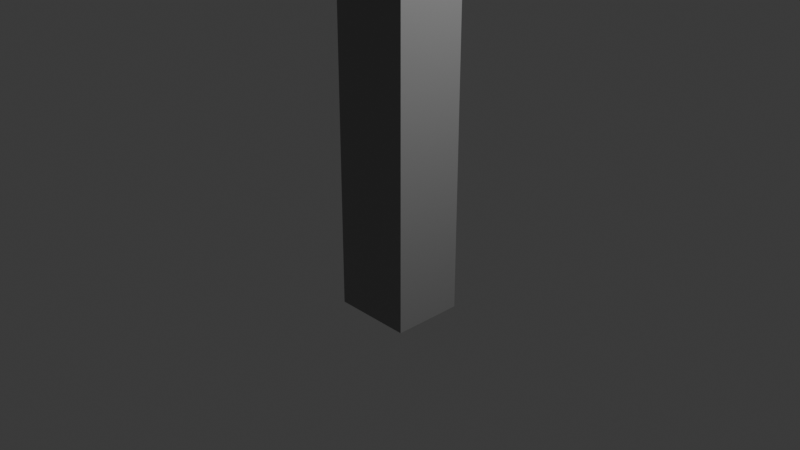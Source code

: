 # Source: Pillar_01.blend  (saved by Blender 4.0.36; exported with 4.5.12 LTS)
import bpy
from mathutils import Matrix  # noqa: F401  (used for matrix-valued properties, if any)

bpy.ops.wm.read_factory_settings(use_empty=True)
scene = bpy.context.scene
scene.name = 'Scene'

# ---- collections
col_collection = bpy.data.collections.new('Collection'); scene.collection.children.link(col_collection)

# ---- materials (node trees are filled in below, after node groups)
mat_m_concrete = bpy.data.materials.new('m_concrete')
mat_m_concrete.alpha_threshold = 0.0
mat_m_concrete.use_transparent_shadow = False
mat_m_concrete.roughness = 0.5
mat_m_concrete.line_color = (0.0, 0.0, 0.0, 1.0)

# ---- node groups
ng_auto_smooth = bpy.data.node_groups.new('Auto Smooth', 'GeometryNodeTree')
_s = ng_auto_smooth.interface.new_socket(name='Geometry', in_out='OUTPUT', socket_type='NodeSocketGeometry')
_s = ng_auto_smooth.interface.new_socket(name='Geometry', in_out='INPUT', socket_type='NodeSocketGeometry')
_s = ng_auto_smooth.interface.new_socket(name='Angle', in_out='INPUT', socket_type='NodeSocketFloat')
_s.subtype = 'ANGLE'
_s.min_value = 0.0
_s.max_value = 3.142
ng_auto_smooth.is_modifier = True
_N = ng_auto_smooth.nodes; _L = ng_auto_smooth.links
n0 = _N.new('NodeGroupOutput'); n0.name = 'Group Output'; n0.location = (480, -100)
n1 = _N.new('NodeGroupInput'); n1.name = 'Group Input'; n1.location = (-420, -300)
n2 = _N.new('NodeGroupInput'); n2.name = 'Group Input.001'; n2.location = (-60, -100)
n3 = _N.new('GeometryNodeSetShadeSmooth'); n3.name = 'Set Shade Smooth'; n3.location = (120, -100)
n3.domain = 'EDGE'
n4 = _N.new('GeometryNodeSetShadeSmooth'); n4.name = 'Set Shade Smooth.001'; n4.location = (300, -100)
n5 = _N.new('GeometryNodeInputMeshEdgeAngle'); n5.name = 'Edge Angle'; n5.location = (-420, -220)
n6 = _N.new('GeometryNodeInputEdgeSmooth'); n6.name = 'Is Edge Smooth'; n6.location = (-60, -160)
n7 = _N.new('GeometryNodeInputShadeSmooth'); n7.name = 'Is Face Smooth'; n7.location = (-240, -340)
n8 = _N.new('FunctionNodeBooleanMath'); n8.name = 'Boolean Math'; n8.location = (-60, -220)
n9 = _N.new('FunctionNodeCompare'); n9.name = 'Compare'; n9.location = (-240, -180)
n9.operation = 'LESS_EQUAL'
_L.new(n5.outputs[0], n9.inputs[0])
_L.new(n4.outputs[0], n0.inputs[0])
_L.new(n1.outputs[1], n9.inputs[1])
_L.new(n9.outputs[0], n8.inputs[0])
_L.new(n7.outputs[0], n8.inputs[1])
_L.new(n2.outputs[0], n3.inputs[0])
_L.new(n6.outputs[0], n3.inputs[1])
_L.new(n3.outputs[0], n4.inputs[0])
_L.new(n8.outputs[0], n3.inputs[2])
n0.is_active_output = True

# ---- material node trees
mat_m_concrete.use_nodes = True; mat_m_concrete.node_tree.nodes.clear()
_N = mat_m_concrete.node_tree.nodes; _L = mat_m_concrete.node_tree.links
n0 = _N.new('ShaderNodeOutputMaterial'); n0.name = 'Material Output'; n0.location = (300, 300)
n1 = _N.new('ShaderNodeBsdfPrincipled'); n1.name = 'Principled BSDF'; n1.location = (10, 300)
n1.inputs[0].default_value = (0.2827, 0.2827, 0.2827, 1.0)
n1.inputs[3].default_value = 1.45
_L.new(n1.outputs[0], n0.inputs[0])
n0.is_active_output = True

# ---- world
world_world = bpy.data.worlds.new('World'); scene.world = world_world
world_world.use_nodes = True; world_world.node_tree.nodes.clear()
_N = world_world.node_tree.nodes; _L = world_world.node_tree.links
n0 = _N.new('ShaderNodeOutputWorld'); n0.name = 'World Output'; n0.location = (300, 300)
n1 = _N.new('ShaderNodeBackground'); n1.name = 'Background'; n1.location = (10, 300)
n1.inputs[0].default_value = (0.05088, 0.05088, 0.05088, 1.0)
_L.new(n1.outputs[0], n0.inputs[0])
n0.is_active_output = True
world_world.color = (0.05088, 0.05088, 0.05088)
world_world.use_sun_shadow = False
world_world.sun_shadow_jitter_overblur = 0.0

# ---- cameras
cam_camera = bpy.data.cameras.new('Camera')
cam_camera.clip_end = 100.0
cam_camera.ortho_scale = 7.314

# ---- lights
light_light = bpy.data.lights.new('Light', 'POINT')
light_light.transmission_factor = 0.0
light_light.use_soft_falloff = False
light_light.energy = 1000.0
light_light.shadow_soft_size = 0.1
light_light.shadow_maximum_resolution = 0.006
light_light.use_absolute_resolution = True

# ---- meshes
me_cube = bpy.data.meshes.new('Cube')
me_cube.from_pydata([(0.0, -1.0, 53.06), (0.0, 1.0, 53.06), (-1.0, 1.0, 53.06), (-1.0, -1.0, 53.06), (-1.0, 1.0, 53.82), (-0.4315, 0.3874, -1.0), (-1.0, -1.0, 53.82), (-0.4315, -0.3874, -1.0), (0.0, 0.3874, -1.0), (0.0, -1.0, 53.82), (0.0, -0.3874, -1.0), (0.0, 1.0, 53.82), (0.0, -1.0, 54.82), (0.0, 1.0, 54.82), (-1.643, -1.0, 54.82), (-1.643, 1.0, 54.82), (-0.4315, 0.3874, 50.54), (0.0, 0.3874, 50.54), (0.0, -0.3874, 50.54), (-0.4315, -0.3874, 50.54), (-1.643, -1.0, 54.16), (-1.297, -1.0, 53.82), (-1.297, 1.0, 53.82), (-1.643, 1.0, 54.16), (-0.2515, -1.0, 54.82), (-1.0, -1.0, 55.57), (-1.643, -1.0, 54.82), (-1.0, -1.0, 54.08), (-0.4828, -1.0, 54.86), (-0.6915, -1.0, 54.97), (-0.8571, -1.0, 55.13), (-0.9634, -1.0, 55.34), (-1.0, 1.0, 55.57), (-0.2515, 1.0, 54.82), (-1.0, 1.0, 54.08), (-1.643, 1.0, 54.82), (-0.9634, 1.0, 55.34), (-0.8571, 1.0, 55.13), (-0.6915, 1.0, 54.97), (-0.4828, 1.0, 54.86), (-1.0, -0.4326, 56.82), (-1.0, -1.0, 56.26), (-1.0, -0.608, 56.8), (-1.0, -0.7661, 56.72), (-1.0, -0.8916, 56.59), (-1.0, -0.9722, 56.43), (-1.0, 1.0, 56.26), (-1.0, 0.4326, 56.82), (-1.0, 0.9722, 56.43), (-1.0, 0.8916, 56.59), (-1.0, 0.7661, 56.72), (-1.0, 0.608, 56.8), (-1.643, -1.0, 56.26), (-1.643, -0.4326, 56.82), (-1.643, -0.9722, 56.43), (-1.643, -0.8916, 56.59), (-1.643, -0.7661, 56.72), (-1.643, -0.608, 56.8), (-1.643, 0.4326, 56.82), (-1.643, 1.0, 56.26), (-1.643, 0.608, 56.8), (-1.643, 0.7661, 56.72), (-1.643, 0.8916, 56.59), (-1.643, 0.9722, 56.43)], [], [(6, 27, 26, 14, 20, 21), (0, 9, 6, 3), (3, 6, 4, 2), (10, 18, 19, 7), (7, 19, 16, 5), (5, 16, 17, 8), (2, 4, 11, 1), (5, 8, 10, 7), (18, 0, 3, 19), (19, 3, 2, 16), (32, 35, 15, 59, 46), (35, 34, 4, 22, 23, 15), (16, 2, 1, 17), (25, 32, 46, 48, 49, 50, 51, 47, 40, 42, 43, 44, 45, 41), (23, 20, 14, 15), (15, 14, 52, 54, 55, 56, 57, 53, 58, 60, 61, 62, 63, 59), (11, 4, 34, 33, 13), (14, 26, 25, 41, 52), (6, 9, 12, 24, 27), (20, 23, 22, 21), (4, 6, 21, 22), (24, 28, 29, 30, 31, 25, 26, 27), (32, 36, 37, 38, 39, 33, 34, 35), (24, 33, 39, 28), (28, 39, 38, 29), (29, 38, 37, 30), (30, 37, 36, 31), (31, 36, 32, 25), (13, 33, 24, 12), (58, 47, 51, 60), (60, 51, 50, 61), (61, 50, 49, 62), (62, 49, 48, 63), (63, 48, 46, 59), (40, 53, 57, 42), (42, 57, 56, 43), (43, 56, 55, 44), (44, 55, 54, 45), (45, 54, 52, 41), (40, 47, 58, 53)])
me_cube.polygons.foreach_set('use_smooth', [True] * 40)
_uv = me_cube.uv_layers.new(name='UVMap')
_uv.uv.foreach_set('vector', [0.625, 1.0, 0.625, 1.0, 0.625, 1.0, 0.625, 1.0, 0.625, 1.0, 0.625, 1.0, 0.606, 0.875, 0.625, 0.875, 0.625, 1.0, 0.606, 1.0, 0.606, 0.0, 0.625, 0.0, 0.625, 0.25, 0.606, 0.25, 0.375, 0.875, 0.5897, 0.875, 0.5897, 1.0, 0.375, 1.0, 0.375, 0.0, 0.5897, 0.0, 0.5897, 0.25, 0.375, 0.25, 0.375, 0.25, 0.5897, 0.25, 0.5897, 0.375, 0.375, 0.375, 0.606, 0.25, 0.625, 0.25, 0.625, 0.375, 0.606, 0.375, 0.125, 0.5, 0.25, 0.5, 0.25, 0.75, 0.125, 0.75, 0.5897, 0.875, 0.606, 0.875, 0.606, 1.0, 0.5897, 1.0, 0.5897, 0.0, 0.606, 0.0, 0.606, 0.25, 0.5897, 0.25, 0.625, 0.25, 0.625, 0.25, 0.625, 0.25, 0.625, 0.25, 0.625, 0.25, 0.625, 0.25, 0.625, 0.25, 0.625, 0.25, 0.625, 0.25, 0.625, 0.25, 0.625, 0.25, 0.5897, 0.25, 0.606, 0.25, 0.606, 0.375, 0.5897, 0.375, 0.875, 0.75, 0.875, 0.5, 0.875, 0.5, 0.875, 0.5035, 0.875, 0.5135, 0.875, 0.5292, 0.875, 0.549, 0.875, 0.5709, 0.875, 0.6791, 0.875, 0.701, 0.875, 0.7208, 0.875, 0.7365, 0.875, 0.7465, 0.875, 0.75, 0.625, 0.25, 0.625, 0.0, 0.625, 0.0, 0.625, 0.25, 0.625, 0.25, 0.625, 0.0, 0.625, 0.0, 0.625, 0.003471, 0.625, 0.01354, 0.625, 0.02923, 0.625, 0.049, 0.625, 0.07092, 0.625, 0.1791, 0.625, 0.201, 0.625, 0.2208, 0.625, 0.2365, 0.625, 0.2465, 0.625, 0.25, 0.625, 0.375, 0.625, 0.25, 0.625, 0.25, 0.625, 0.3436, 0.625, 0.375, 0.625, 1.0, 0.625, 1.0, 0.625, 1.0, 0.625, 1.0, 0.625, 1.0, 0.625, 1.0, 0.625, 0.875, 0.625, 0.875, 0.625, 0.9064, 0.625, 1.0, 0.625, 0.0, 0.625, 0.25, 0.625, 0.25, 0.625, 0.0, 0.625, 0.25, 0.625, 0.0, 0.625, 0.0, 0.625, 0.25, 0.625, 1.0, 0.625, 1.0, 0.625, 1.0, 0.625, 1.0, 0.625, 1.0, 0.625, 1.0, 0.625, 1.0, 0.625, 1.0, 0.625, 0.25, 0.625, 0.25, 0.625, 0.25, 0.625, 0.25, 0.625, 0.25, 0.625, 0.25, 0.625, 0.25, 0.625, 0.25, 0.7814, 0.75, 0.7814, 0.5, 0.8104, 0.5, 0.8104, 0.75, 0.8104, 0.75, 0.8104, 0.5, 0.8364, 0.5, 0.8364, 0.75, 0.8364, 0.75, 0.8364, 0.5, 0.875, 0.5, 0.875, 0.75, 0.875, 0.75, 0.875, 0.5, 0.875, 0.5, 0.875, 0.75, 0.875, 0.75, 0.875, 0.5, 0.875, 0.5, 0.875, 0.75, 0.75, 0.5, 0.7814, 0.5, 0.7814, 0.75, 0.75, 0.75, 0.875, 0.5709, 0.875, 0.5709, 0.875, 0.549, 0.875, 0.549, 0.875, 0.549, 0.875, 0.549, 0.875, 0.5292, 0.875, 0.5292, 0.875, 0.5292, 0.875, 0.5292, 0.875, 0.5, 0.875, 0.5, 0.625, 0.25, 0.625, 0.25, 0.625, 0.25, 0.625, 0.25, 0.625, 0.25, 0.625, 0.25, 0.625, 0.25, 0.625, 0.25, 0.875, 0.6791, 0.875, 0.6791, 0.875, 0.701, 0.875, 0.701, 0.875, 0.701, 0.875, 0.701, 0.875, 0.7208, 0.875, 0.7208, 0.875, 0.7208, 0.875, 0.7208, 0.875, 0.75, 0.875, 0.75, 0.625, 1.0, 0.625, 1.0, 0.625, 1.0, 0.625, 1.0, 0.625, 1.0, 0.625, 1.0, 0.625, 1.0, 0.625, 1.0, 0.875, 0.6791, 0.875, 0.5709, 0.875, 0.5709, 0.875, 0.6791])
me_cube.materials.append(mat_m_concrete)
me_cube.use_mirror_vertex_groups = False
me_cube.update()

# ---- objects
ob_cube = bpy.data.objects.new('Cube', me_cube)
ob_light = bpy.data.objects.new('Light', light_light)
ob_camera = bpy.data.objects.new('Camera', cam_camera)

# ---- transforms, parenting, visibility, modifiers, constraints
ob_cube.location = (0.0, 0.0, 0.0)
ob_cube.lock_rotations_4d = False
ob_cube.empty_display_type = 'ARROWS'
ob_cube.lineart.crease_threshold = 0.0
_m = ob_cube.modifiers.new('Mirror', 'MIRROR')
_m.use_clip = True
_m = ob_cube.modifiers.new('Auto Smooth', 'NODES')
_m.node_group = ng_auto_smooth
_gi = [s.identifier for s in ng_auto_smooth.interface.items_tree if s.item_type == 'SOCKET' and s.in_out == 'INPUT']
_m[_gi[1]] = 0.5236  # Angle
ob_light.location = (4.076, 1.005, 5.904)
ob_light.rotation_euler = (0.6503, 0.05522, 1.866)
ob_light.lock_rotations_4d = False
ob_light.empty_display_type = 'ARROWS'
ob_light.color = (0.0, 0.0, 0.0, 0.0)
ob_light.lineart.crease_threshold = 0.0
ob_camera.location = (7.359, -6.926, 4.958)
ob_camera.rotation_euler = (1.109, 0.0, 0.8149)
ob_camera.lock_rotations_4d = False
ob_camera.empty_display_type = 'ARROWS'
ob_camera.color = (0.0, 0.0, 0.0, 0.0)
ob_camera.display_type = 'WIRE'
ob_camera.lineart.crease_threshold = 0.0

# ---- collection membership
col_collection.objects.link(ob_cube)
col_collection.objects.link(ob_light)
col_collection.objects.link(ob_camera)

# ---- scene / render settings (as saved in the file)
scene.camera = ob_camera
scene.frame_start = 1; scene.frame_end = 250; scene.frame_set(1)
scene.render.engine = 'BLENDER_EEVEE_NEXT'
scene.cycles.sampling_pattern = 'TABULATED_SOBOL'
bpy.context.view_layer.update()
